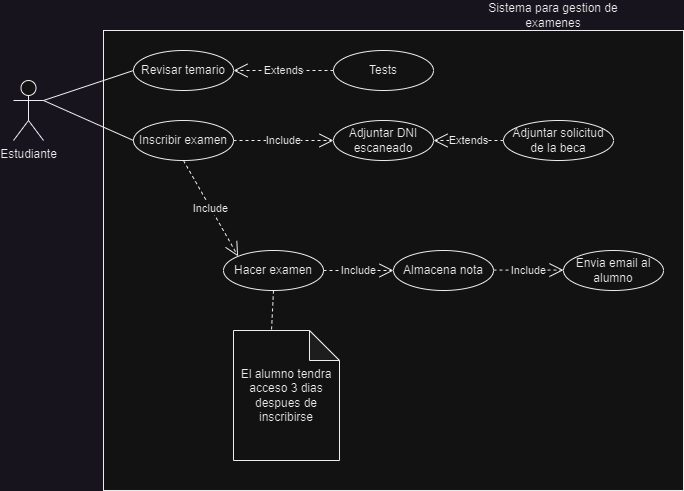

The diagram above was exported from draw.io. Its source (the exported page's mxGraphModel, read from the mxfile embedded in the PNG):
<mxGraphModel dx="1098" dy="640" grid="1" gridSize="10" guides="1" tooltips="1" connect="1" arrows="1" fold="1" page="1" pageScale="1" pageWidth="827" pageHeight="1169" math="0" shadow="0">
  <root>
    <mxCell id="0" />
    <mxCell id="1" parent="0" />
    <mxCell id="Lbsl8xZukHFdLiqlUGLu-22" value="" style="rounded=0;whiteSpace=wrap;html=1;" parent="1" vertex="1">
      <mxGeometry x="230" y="210" width="580" height="460" as="geometry" />
    </mxCell>
    <mxCell id="Lbsl8xZukHFdLiqlUGLu-1" value="Estudiante&lt;br&gt;" style="shape=umlActor;verticalLabelPosition=bottom;verticalAlign=top;html=1;outlineConnect=0;" parent="1" vertex="1">
      <mxGeometry x="140" y="260" width="30" height="60" as="geometry" />
    </mxCell>
    <mxCell id="Lbsl8xZukHFdLiqlUGLu-2" value="Tests" style="ellipse;whiteSpace=wrap;html=1;" parent="1" vertex="1">
      <mxGeometry x="460" y="230" width="100" height="40" as="geometry" />
    </mxCell>
    <mxCell id="Lbsl8xZukHFdLiqlUGLu-3" value="Revisar temario" style="ellipse;whiteSpace=wrap;html=1;" parent="1" vertex="1">
      <mxGeometry x="260" y="230" width="100" height="40" as="geometry" />
    </mxCell>
    <mxCell id="Lbsl8xZukHFdLiqlUGLu-4" value="" style="endArrow=none;html=1;rounded=0;entryX=0;entryY=0.5;entryDx=0;entryDy=0;exitX=1;exitY=0.3333333333333333;exitDx=0;exitDy=0;exitPerimeter=0;" parent="1" source="Lbsl8xZukHFdLiqlUGLu-1" target="Lbsl8xZukHFdLiqlUGLu-3" edge="1">
      <mxGeometry width="50" height="50" relative="1" as="geometry">
        <mxPoint x="250" y="330" as="sourcePoint" />
        <mxPoint x="300" y="280" as="targetPoint" />
      </mxGeometry>
    </mxCell>
    <mxCell id="Lbsl8xZukHFdLiqlUGLu-5" value="Extends" style="endArrow=open;endSize=12;dashed=1;html=1;rounded=0;entryX=1;entryY=0.5;entryDx=0;entryDy=0;exitX=0;exitY=0.5;exitDx=0;exitDy=0;" parent="1" source="Lbsl8xZukHFdLiqlUGLu-2" target="Lbsl8xZukHFdLiqlUGLu-3" edge="1">
      <mxGeometry width="160" relative="1" as="geometry">
        <mxPoint x="190" y="310" as="sourcePoint" />
        <mxPoint x="350" y="310" as="targetPoint" />
      </mxGeometry>
    </mxCell>
    <mxCell id="Lbsl8xZukHFdLiqlUGLu-6" value="Inscribir examen" style="ellipse;whiteSpace=wrap;html=1;" parent="1" vertex="1">
      <mxGeometry x="260" y="300" width="100" height="40" as="geometry" />
    </mxCell>
    <mxCell id="Lbsl8xZukHFdLiqlUGLu-7" value="" style="endArrow=none;html=1;rounded=0;entryX=1;entryY=0.3333333333333333;entryDx=0;entryDy=0;entryPerimeter=0;exitX=0;exitY=0.5;exitDx=0;exitDy=0;" parent="1" source="Lbsl8xZukHFdLiqlUGLu-6" target="Lbsl8xZukHFdLiqlUGLu-1" edge="1">
      <mxGeometry width="50" height="50" relative="1" as="geometry">
        <mxPoint x="360" y="340" as="sourcePoint" />
        <mxPoint x="410" y="290" as="targetPoint" />
      </mxGeometry>
    </mxCell>
    <mxCell id="Lbsl8xZukHFdLiqlUGLu-8" value="Include" style="endArrow=open;endSize=12;dashed=1;html=1;rounded=0;exitX=1;exitY=0.5;exitDx=0;exitDy=0;" parent="1" source="Lbsl8xZukHFdLiqlUGLu-6" edge="1">
      <mxGeometry width="160" relative="1" as="geometry">
        <mxPoint x="300" y="310" as="sourcePoint" />
        <mxPoint x="460" y="320" as="targetPoint" />
      </mxGeometry>
    </mxCell>
    <mxCell id="Lbsl8xZukHFdLiqlUGLu-9" value="Adjuntar DNI escaneado" style="ellipse;whiteSpace=wrap;html=1;" parent="1" vertex="1">
      <mxGeometry x="460" y="300" width="100" height="40" as="geometry" />
    </mxCell>
    <mxCell id="Lbsl8xZukHFdLiqlUGLu-10" value="Extends" style="endArrow=open;endSize=12;dashed=1;html=1;rounded=0;exitX=0;exitY=0.5;exitDx=0;exitDy=0;" parent="1" source="Lbsl8xZukHFdLiqlUGLu-11" edge="1">
      <mxGeometry width="160" relative="1" as="geometry">
        <mxPoint x="660" y="380" as="sourcePoint" />
        <mxPoint x="560" y="320" as="targetPoint" />
      </mxGeometry>
    </mxCell>
    <mxCell id="Lbsl8xZukHFdLiqlUGLu-11" value="Adjuntar solicitud de la beca" style="ellipse;whiteSpace=wrap;html=1;" parent="1" vertex="1">
      <mxGeometry x="630" y="300" width="110" height="40" as="geometry" />
    </mxCell>
    <mxCell id="Lbsl8xZukHFdLiqlUGLu-12" value="Hacer examen" style="ellipse;whiteSpace=wrap;html=1;" parent="1" vertex="1">
      <mxGeometry x="350" y="430" width="100" height="40" as="geometry" />
    </mxCell>
    <mxCell id="Lbsl8xZukHFdLiqlUGLu-13" value="Almacena nota" style="ellipse;whiteSpace=wrap;html=1;" parent="1" vertex="1">
      <mxGeometry x="520" y="430" width="100" height="40" as="geometry" />
    </mxCell>
    <mxCell id="Lbsl8xZukHFdLiqlUGLu-14" value="Envia email al alumno" style="ellipse;whiteSpace=wrap;html=1;" parent="1" vertex="1">
      <mxGeometry x="690" y="430" width="100" height="40" as="geometry" />
    </mxCell>
    <mxCell id="Lbsl8xZukHFdLiqlUGLu-16" value="Include" style="endArrow=open;endSize=12;dashed=1;html=1;rounded=0;exitX=1;exitY=0.5;exitDx=0;exitDy=0;entryX=0;entryY=0;entryDx=0;entryDy=0;" parent="1" target="Lbsl8xZukHFdLiqlUGLu-12" edge="1">
      <mxGeometry width="160" relative="1" as="geometry">
        <mxPoint x="310" y="340" as="sourcePoint" />
        <mxPoint x="410" y="340" as="targetPoint" />
      </mxGeometry>
    </mxCell>
    <mxCell id="Lbsl8xZukHFdLiqlUGLu-17" value="Include" style="endArrow=open;endSize=12;dashed=1;html=1;rounded=0;exitX=1;exitY=0.5;exitDx=0;exitDy=0;entryX=0;entryY=0.5;entryDx=0;entryDy=0;" parent="1" source="Lbsl8xZukHFdLiqlUGLu-12" target="Lbsl8xZukHFdLiqlUGLu-13" edge="1">
      <mxGeometry width="160" relative="1" as="geometry">
        <mxPoint x="320" y="350" as="sourcePoint" />
        <mxPoint x="375" y="446" as="targetPoint" />
      </mxGeometry>
    </mxCell>
    <mxCell id="Lbsl8xZukHFdLiqlUGLu-18" value="Include" style="endArrow=open;endSize=12;dashed=1;html=1;rounded=0;exitX=1;exitY=0.5;exitDx=0;exitDy=0;entryX=0;entryY=0.5;entryDx=0;entryDy=0;" parent="1" edge="1">
      <mxGeometry width="160" relative="1" as="geometry">
        <mxPoint x="620" y="449.58" as="sourcePoint" />
        <mxPoint x="690" y="449.58" as="targetPoint" />
      </mxGeometry>
    </mxCell>
    <mxCell id="Lbsl8xZukHFdLiqlUGLu-19" value="El alumno tendra acceso 3 dias despues de inscribirse" style="shape=note;whiteSpace=wrap;html=1;backgroundOutline=1;darkOpacity=0.05;" parent="1" vertex="1">
      <mxGeometry x="360" y="510" width="106" height="130" as="geometry" />
    </mxCell>
    <mxCell id="Lbsl8xZukHFdLiqlUGLu-21" value="" style="endArrow=none;dashed=1;html=1;rounded=0;exitX=0.5;exitY=1;exitDx=0;exitDy=0;entryX=0;entryY=0;entryDx=38;entryDy=0;entryPerimeter=0;" parent="1" source="Lbsl8xZukHFdLiqlUGLu-12" target="Lbsl8xZukHFdLiqlUGLu-19" edge="1">
      <mxGeometry width="50" height="50" relative="1" as="geometry">
        <mxPoint x="490" y="430" as="sourcePoint" />
        <mxPoint x="540" y="380" as="targetPoint" />
      </mxGeometry>
    </mxCell>
    <mxCell id="Lbsl8xZukHFdLiqlUGLu-23" value="Sistema para gestion de examenes" style="text;html=1;strokeColor=none;fillColor=none;align=center;verticalAlign=middle;whiteSpace=wrap;rounded=0;" parent="1" vertex="1">
      <mxGeometry x="610" y="180" width="140" height="30" as="geometry" />
    </mxCell>
  </root>
</mxGraphModel>